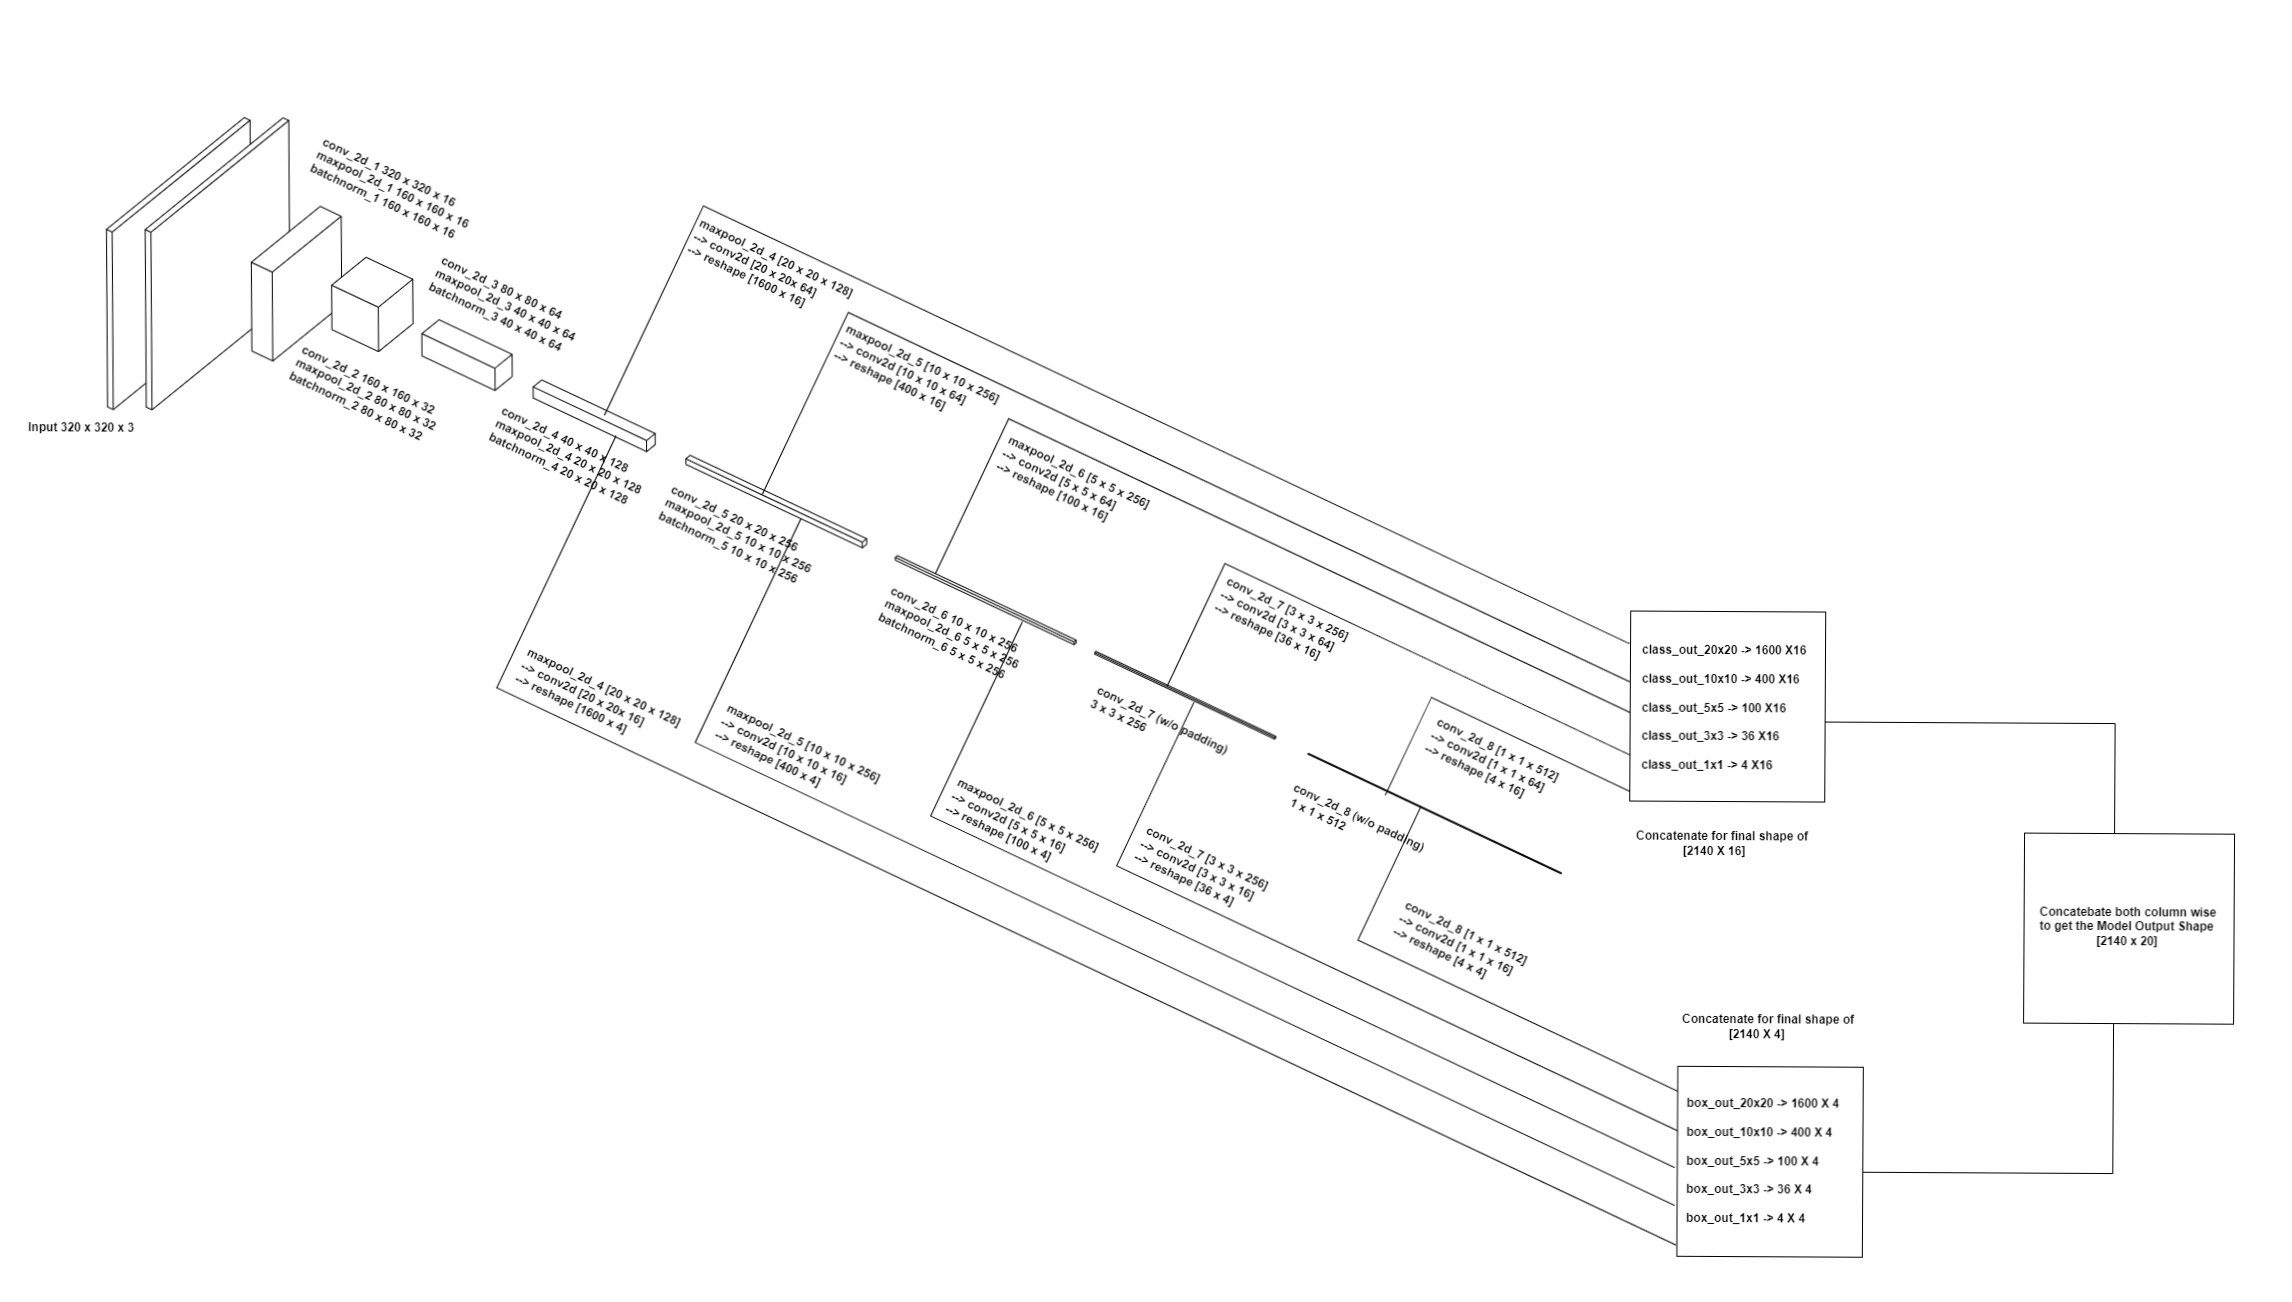

The diagram above was exported from draw.io. Its source (the exported page's mxGraphModel, read from the mxfile embedded in the PNG):
<mxGraphModel dx="4310" dy="2860" grid="1" gridSize="10" guides="1" tooltips="1" connect="1" arrows="1" fold="1" page="1" pageScale="1" pageWidth="850" pageHeight="1100" math="0" shadow="0">
  <root>
    <mxCell id="0" />
    <mxCell id="1" parent="0" />
    <mxCell id="oHd2kxpdLhHmGbZXKpeY-5" value="" style="whiteSpace=wrap;html=1;shape=mxgraph.basic.isocube;isoAngle=15;direction=south;rotation=25;" vertex="1" parent="1">
      <mxGeometry x="71.29" y="370.17" width="160" height="320" as="geometry" />
    </mxCell>
    <mxCell id="oHd2kxpdLhHmGbZXKpeY-6" value="" style="whiteSpace=wrap;html=1;shape=mxgraph.basic.isocube;isoAngle=15;direction=south;rotation=25;" vertex="1" parent="1">
      <mxGeometry x="110" y="370.17" width="160" height="320" as="geometry" />
    </mxCell>
    <mxCell id="oHd2kxpdLhHmGbZXKpeY-7" value="" style="whiteSpace=wrap;html=1;shape=mxgraph.basic.isocube;isoAngle=15;direction=south;rotation=25;" vertex="1" parent="1">
      <mxGeometry x="219.12" y="469.64" width="100" height="160" as="geometry" />
    </mxCell>
    <mxCell id="oHd2kxpdLhHmGbZXKpeY-8" value="" style="whiteSpace=wrap;html=1;shape=mxgraph.basic.isocube;isoAngle=15;direction=south;rotation=25;" vertex="1" parent="1">
      <mxGeometry x="299.99999999999994" y="530" width="90" height="80" as="geometry" />
    </mxCell>
    <mxCell id="oHd2kxpdLhHmGbZXKpeY-10" value="" style="whiteSpace=wrap;html=1;shape=mxgraph.basic.isocube;isoAngle=15;direction=south;rotation=25;" vertex="1" parent="1">
      <mxGeometry x="389.99999999999994" y="600.17" width="100" height="40" as="geometry" />
    </mxCell>
    <mxCell id="oHd2kxpdLhHmGbZXKpeY-11" value="" style="whiteSpace=wrap;html=1;shape=mxgraph.basic.isocube;isoAngle=15;direction=south;rotation=25;" vertex="1" parent="1">
      <mxGeometry x="499.99999999999994" y="670.17" width="135" height="20" as="geometry" />
    </mxCell>
    <mxCell id="oHd2kxpdLhHmGbZXKpeY-12" value="" style="whiteSpace=wrap;html=1;shape=mxgraph.basic.isocube;isoAngle=15;direction=south;rotation=25;" vertex="1" parent="1">
      <mxGeometry x="650" y="760" width="200" height="10" as="geometry" />
    </mxCell>
    <mxCell id="oHd2kxpdLhHmGbZXKpeY-13" value="" style="whiteSpace=wrap;html=1;shape=mxgraph.basic.isocube;isoAngle=15;direction=south;rotation=25;" vertex="1" parent="1">
      <mxGeometry x="860" y="860" width="200" height="5" as="geometry" />
    </mxCell>
    <mxCell id="oHd2kxpdLhHmGbZXKpeY-14" value="" style="whiteSpace=wrap;html=1;shape=mxgraph.basic.isocube;isoAngle=15;direction=south;rotation=25;" vertex="1" parent="1">
      <mxGeometry x="1060" y="955" width="200" height="3" as="geometry" />
    </mxCell>
    <mxCell id="oHd2kxpdLhHmGbZXKpeY-15" value="" style="whiteSpace=wrap;html=1;shape=mxgraph.basic.isocube;isoAngle=15;direction=south;rotation=25;" vertex="1" parent="1">
      <mxGeometry x="1270" y="1073" width="280" height="1" as="geometry" />
    </mxCell>
    <mxCell id="oHd2kxpdLhHmGbZXKpeY-27" value="Input 320 x 320 x 3" style="text;html=1;strokeColor=none;fillColor=none;align=center;verticalAlign=middle;whiteSpace=wrap;rounded=0;fontStyle=1" vertex="1" parent="1">
      <mxGeometry y="680" width="110" height="30" as="geometry" />
    </mxCell>
    <mxCell id="oHd2kxpdLhHmGbZXKpeY-28" value="conv_2d_1 320 x 320 x 16&lt;br&gt;&lt;span style=&quot;&quot;&gt;maxpool_2d_1 160 x 160 x 16&lt;/span&gt;&lt;br style=&quot;&quot;&gt;&lt;span style=&quot;&quot;&gt;batchnorm_1 160 x 160 x 16&lt;br&gt;&lt;/span&gt;" style="text;html=1;strokeColor=none;fillColor=none;align=left;verticalAlign=middle;whiteSpace=wrap;rounded=0;fontStyle=1;rotation=25;" vertex="1" parent="1">
      <mxGeometry x="280" y="439.64" width="170" height="30" as="geometry" />
    </mxCell>
    <mxCell id="oHd2kxpdLhHmGbZXKpeY-29" value="conv_2d_2 160 x 160 x 32&lt;br&gt;maxpool_2d_2 80 x 80 x 32&lt;br&gt;batchnorm_2 80 x 80 x 32" style="text;html=1;strokeColor=none;fillColor=none;align=left;verticalAlign=middle;whiteSpace=wrap;rounded=0;fontStyle=1;rotation=25;" vertex="1" parent="1">
      <mxGeometry x="260" y="650.0000000000001" width="180" height="30" as="geometry" />
    </mxCell>
    <mxCell id="oHd2kxpdLhHmGbZXKpeY-30" value="conv_2d_3 80 x 80 x 64&lt;br&gt;maxpool_2d_3 40 x 40 x 64&lt;br&gt;batchnorm_3 40 x 40 x 64" style="text;html=1;strokeColor=none;fillColor=none;align=left;verticalAlign=middle;whiteSpace=wrap;rounded=0;fontStyle=1;rotation=25;" vertex="1" parent="1">
      <mxGeometry x="398.89" y="560" width="180" height="30" as="geometry" />
    </mxCell>
    <mxCell id="oHd2kxpdLhHmGbZXKpeY-32" value="conv_2d_5 20 x 20 x 256&lt;br&gt;maxpool_2d_5 10 x 10 x 256&lt;br&gt;batchnorm_5 10 x 10 x 256" style="text;html=1;strokeColor=none;fillColor=none;align=left;verticalAlign=middle;whiteSpace=wrap;rounded=0;fontStyle=1;rotation=25;" vertex="1" parent="1">
      <mxGeometry x="630" y="788.23" width="180" height="30" as="geometry" />
    </mxCell>
    <mxCell id="oHd2kxpdLhHmGbZXKpeY-33" value="conv_2d_4 40 x 40 x 128&lt;br&gt;maxpool_2d_4 20 x 20 x 128&lt;br&gt;batchnorm_4 20 x 20 x 128" style="text;html=1;strokeColor=none;fillColor=none;align=left;verticalAlign=middle;whiteSpace=wrap;rounded=0;fontStyle=1;rotation=25;" vertex="1" parent="1">
      <mxGeometry x="460" y="710" width="180" height="30" as="geometry" />
    </mxCell>
    <mxCell id="oHd2kxpdLhHmGbZXKpeY-34" value="conv_2d_6 10 x 10 x 256&lt;br&gt;maxpool_2d_6 5 x 5 x 256&lt;br&gt;batchnorm_6 5 x 5 x 256" style="text;html=1;strokeColor=none;fillColor=none;align=left;verticalAlign=middle;whiteSpace=wrap;rounded=0;fontStyle=1;rotation=25;" vertex="1" parent="1">
      <mxGeometry x="850" y="888.63" width="180" height="30" as="geometry" />
    </mxCell>
    <mxCell id="oHd2kxpdLhHmGbZXKpeY-35" value="conv_2d_7 (w/o padding) &lt;br&gt;3 x 3 x 256" style="text;html=1;strokeColor=none;fillColor=none;align=left;verticalAlign=middle;whiteSpace=wrap;rounded=0;fontStyle=1;rotation=25;" vertex="1" parent="1">
      <mxGeometry x="1060" y="980" width="180" height="30" as="geometry" />
    </mxCell>
    <mxCell id="oHd2kxpdLhHmGbZXKpeY-36" value="&lt;br&gt;conv_2d_8 (w/o padding)&lt;br&gt;&amp;nbsp;1 x 1 x 512" style="text;html=1;strokeColor=none;fillColor=none;align=left;verticalAlign=middle;whiteSpace=wrap;rounded=0;fontStyle=1;rotation=25;" vertex="1" parent="1">
      <mxGeometry x="1260" y="1070" width="180" height="30" as="geometry" />
    </mxCell>
    <mxCell id="oHd2kxpdLhHmGbZXKpeY-38" value="" style="shape=partialRectangle;whiteSpace=wrap;html=1;bottom=0;right=0;fillColor=none;rotation=25;" vertex="1" parent="1">
      <mxGeometry x="913.69" y="818.23" width="687.44" height="170.8" as="geometry" />
    </mxCell>
    <mxCell id="oHd2kxpdLhHmGbZXKpeY-39" value="" style="shape=partialRectangle;whiteSpace=wrap;html=1;bottom=0;right=0;fillColor=none;rotation=25;" vertex="1" parent="1">
      <mxGeometry x="738.08" y="748.65" width="863.66" height="200.8" as="geometry" />
    </mxCell>
    <mxCell id="oHd2kxpdLhHmGbZXKpeY-40" value="" style="shape=partialRectangle;whiteSpace=wrap;html=1;bottom=0;right=0;fillColor=none;rotation=25;" vertex="1" parent="1">
      <mxGeometry x="578.89" y="675.21" width="1023.62" height="230.97" as="geometry" />
    </mxCell>
    <mxCell id="oHd2kxpdLhHmGbZXKpeY-41" value="" style="shape=partialRectangle;whiteSpace=wrap;html=1;bottom=0;right=0;fillColor=none;rotation=25;" vertex="1" parent="1">
      <mxGeometry x="1149.46" y="913.2" width="448.84" height="135.31" as="geometry" />
    </mxCell>
    <mxCell id="oHd2kxpdLhHmGbZXKpeY-42" value="" style="shape=partialRectangle;whiteSpace=wrap;html=1;bottom=0;right=0;fillColor=none;rotation=25;" vertex="1" parent="1">
      <mxGeometry x="1373.27" y="998.68" width="218.3" height="107.23" as="geometry" />
    </mxCell>
    <mxCell id="oHd2kxpdLhHmGbZXKpeY-44" value="" style="shape=partialRectangle;whiteSpace=wrap;html=1;bottom=0;right=0;fillColor=none;rotation=205;direction=south;" vertex="1" parent="1">
      <mxGeometry x="1348.43" y="1134.99" width="354.48" height="147.22" as="geometry" />
    </mxCell>
    <mxCell id="oHd2kxpdLhHmGbZXKpeY-45" value="" style="shape=partialRectangle;whiteSpace=wrap;html=1;bottom=0;right=0;fillColor=none;rotation=205;direction=south;" vertex="1" parent="1">
      <mxGeometry x="1101.21" y="1087.43" width="622.78" height="180" as="geometry" />
    </mxCell>
    <mxCell id="oHd2kxpdLhHmGbZXKpeY-46" value="" style="shape=partialRectangle;whiteSpace=wrap;html=1;bottom=0;right=0;fillColor=none;rotation=205;direction=south;" vertex="1" parent="1">
      <mxGeometry x="912.76" y="1048.32" width="822.38" height="214.09" as="geometry" />
    </mxCell>
    <mxCell id="oHd2kxpdLhHmGbZXKpeY-47" value="" style="shape=partialRectangle;whiteSpace=wrap;html=1;bottom=0;right=0;fillColor=none;rotation=205;direction=south;" vertex="1" parent="1">
      <mxGeometry x="671.65" y="999.83" width="1082.88" height="246.87" as="geometry" />
    </mxCell>
    <mxCell id="oHd2kxpdLhHmGbZXKpeY-48" value="" style="shape=partialRectangle;whiteSpace=wrap;html=1;bottom=0;right=0;fillColor=none;rotation=205;direction=south;" vertex="1" parent="1">
      <mxGeometry x="469.31" y="962.91" width="1303.52" height="278.25" as="geometry" />
    </mxCell>
    <mxCell id="oHd2kxpdLhHmGbZXKpeY-49" value="&lt;br&gt;maxpool_2d_4 [20 x 20 x 128]&amp;nbsp; --&amp;gt; conv2d [20 x 20x 64] &lt;br&gt;--&amp;gt; reshape [1600 x 16]" style="text;html=1;strokeColor=none;fillColor=none;align=left;verticalAlign=middle;whiteSpace=wrap;rounded=0;fontStyle=1;rotation=25;" vertex="1" parent="1">
      <mxGeometry x="660" y="515.17" width="180" height="30" as="geometry" />
    </mxCell>
    <mxCell id="oHd2kxpdLhHmGbZXKpeY-51" value="&lt;br&gt;maxpool_2d_5 [10 x 10 x 256]&amp;nbsp; --&amp;gt; conv2d [10 x 10 x 64] &lt;br&gt;--&amp;gt; reshape [400 x 16]" style="text;html=1;strokeColor=none;fillColor=none;align=left;verticalAlign=middle;whiteSpace=wrap;rounded=0;fontStyle=1;rotation=25;" vertex="1" parent="1">
      <mxGeometry x="806.98" y="620" width="180" height="30" as="geometry" />
    </mxCell>
    <mxCell id="oHd2kxpdLhHmGbZXKpeY-52" value="&lt;br&gt;maxpool_2d_6 [5 x 5 x 256]&amp;nbsp; &lt;br&gt;--&amp;gt; conv2d [5 x 5 x 64] &lt;br&gt;--&amp;gt; reshape [100 x 16]" style="text;html=1;strokeColor=none;fillColor=none;align=left;verticalAlign=middle;whiteSpace=wrap;rounded=0;fontStyle=1;rotation=25;" vertex="1" parent="1">
      <mxGeometry x="969.46" y="730" width="180" height="30" as="geometry" />
    </mxCell>
    <mxCell id="oHd2kxpdLhHmGbZXKpeY-53" value="&lt;br&gt;conv_2d_7 [3 x 3 x 256]&amp;nbsp; &lt;br&gt;--&amp;gt; conv2d [3 x 3 x 64] &lt;br&gt;--&amp;gt; reshape [36 x 16]" style="text;html=1;strokeColor=none;fillColor=none;align=left;verticalAlign=middle;whiteSpace=wrap;rounded=0;fontStyle=1;rotation=25;" vertex="1" parent="1">
      <mxGeometry x="1188.27" y="870" width="180" height="30" as="geometry" />
    </mxCell>
    <mxCell id="oHd2kxpdLhHmGbZXKpeY-54" value="&lt;br&gt;conv_2d_8 [1 x 1 x 512]&amp;nbsp; &lt;br&gt;--&amp;gt; conv2d [1 x 1 x 64] &lt;br&gt;--&amp;gt; reshape [4 x 16]" style="text;html=1;strokeColor=none;fillColor=none;align=left;verticalAlign=middle;whiteSpace=wrap;rounded=0;fontStyle=1;rotation=25;" vertex="1" parent="1">
      <mxGeometry x="1400" y="1010" width="180" height="30" as="geometry" />
    </mxCell>
    <mxCell id="oHd2kxpdLhHmGbZXKpeY-55" value="&lt;br&gt;conv_2d_8 [1 x 1 x 512]&amp;nbsp; &lt;br&gt;--&amp;gt; conv2d [1 x 1 x 16] &lt;br&gt;--&amp;gt; reshape [4 x 4]" style="text;html=1;strokeColor=none;fillColor=none;align=left;verticalAlign=middle;whiteSpace=wrap;rounded=0;fontStyle=1;rotation=25;" vertex="1" parent="1">
      <mxGeometry x="1368.27" y="1193.6" width="180" height="30" as="geometry" />
    </mxCell>
    <mxCell id="oHd2kxpdLhHmGbZXKpeY-56" value="&lt;br&gt;conv_2d_7 [3 x 3 x 256]&amp;nbsp; &lt;br&gt;--&amp;gt; conv2d [3 x 3 x 16] &lt;br&gt;--&amp;gt; reshape [36 x 4]" style="text;html=1;strokeColor=none;fillColor=none;align=left;verticalAlign=middle;whiteSpace=wrap;rounded=0;fontStyle=1;rotation=25;" vertex="1" parent="1">
      <mxGeometry x="1110" y="1120" width="180" height="30" as="geometry" />
    </mxCell>
    <mxCell id="oHd2kxpdLhHmGbZXKpeY-59" value="&lt;br&gt;maxpool_2d_6 [5 x 5 x 256]&amp;nbsp; &lt;br&gt;--&amp;gt; conv2d [5 x 5 x 16] &lt;br&gt;--&amp;gt; reshape [100 x 4]" style="text;html=1;strokeColor=none;fillColor=none;align=left;verticalAlign=middle;whiteSpace=wrap;rounded=0;fontStyle=1;rotation=25;" vertex="1" parent="1">
      <mxGeometry x="920.62" y="1073" width="180" height="30" as="geometry" />
    </mxCell>
    <mxCell id="oHd2kxpdLhHmGbZXKpeY-60" value="&lt;br&gt;maxpool_2d_5 [10 x 10 x 256]&amp;nbsp; --&amp;gt; conv2d [10 x 10 x 16] &lt;br&gt;--&amp;gt; reshape [400 x 4]" style="text;html=1;strokeColor=none;fillColor=none;align=left;verticalAlign=middle;whiteSpace=wrap;rounded=0;fontStyle=1;rotation=25;" vertex="1" parent="1">
      <mxGeometry x="690" y="999.8299999999999" width="180" height="30" as="geometry" />
    </mxCell>
    <mxCell id="oHd2kxpdLhHmGbZXKpeY-61" value="&lt;br&gt;maxpool_2d_4 [20 x 20 x 128]&amp;nbsp; --&amp;gt; conv2d [20 x 20x 16] &lt;br&gt;--&amp;gt; reshape [1600 x 4]" style="text;html=1;strokeColor=none;fillColor=none;align=left;verticalAlign=middle;whiteSpace=wrap;rounded=0;fontStyle=1;rotation=25;" vertex="1" parent="1">
      <mxGeometry x="490" y="945" width="180" height="30" as="geometry" />
    </mxCell>
    <mxCell id="oHd2kxpdLhHmGbZXKpeY-67" value="" style="group;rotation=0;" vertex="1" connectable="0" parent="1">
      <mxGeometry x="2000" y="1090" width="210" height="190" as="geometry" />
    </mxCell>
    <mxCell id="oHd2kxpdLhHmGbZXKpeY-26" value="" style="rounded=0;whiteSpace=wrap;html=1;rotation=0;" vertex="1" parent="oHd2kxpdLhHmGbZXKpeY-67">
      <mxGeometry width="210" height="190" as="geometry" />
    </mxCell>
    <mxCell id="oHd2kxpdLhHmGbZXKpeY-66" value="Concatebate both column wise to get the Model Output Shape&lt;br&gt;&amp;nbsp; &amp;nbsp; &amp;nbsp; &amp;nbsp; &amp;nbsp; &amp;nbsp; &amp;nbsp; &amp;nbsp; &amp;nbsp;[2140 x 20]" style="text;html=1;strokeColor=none;fillColor=none;align=left;verticalAlign=middle;whiteSpace=wrap;rounded=0;fontStyle=1;rotation=0;" vertex="1" parent="oHd2kxpdLhHmGbZXKpeY-67">
      <mxGeometry x="14.26" y="79.84" width="180" height="26.5" as="geometry" />
    </mxCell>
    <mxCell id="oHd2kxpdLhHmGbZXKpeY-69" value="" style="group" vertex="1" connectable="0" parent="1">
      <mxGeometry x="1654.5" y="1270" width="185.5" height="245" as="geometry" />
    </mxCell>
    <mxCell id="oHd2kxpdLhHmGbZXKpeY-23" value="" style="rounded=0;whiteSpace=wrap;html=1;" vertex="1" parent="oHd2kxpdLhHmGbZXKpeY-69">
      <mxGeometry y="55" width="185.5" height="190" as="geometry" />
    </mxCell>
    <mxCell id="oHd2kxpdLhHmGbZXKpeY-63" value="box_out_20x20 -&amp;gt; 1600 X 4&lt;br&gt;&lt;br&gt;box_out_10x10 -&amp;gt; 400 X 4&lt;br&gt;&lt;br&gt;box_out_5x5 -&amp;gt; 100 X 4&lt;br&gt;&lt;br&gt;box_out_3x3 -&amp;gt; 36 X 4&lt;br&gt;&lt;br&gt;box_out_1x1 -&amp;gt; 4 X 4" style="text;html=1;strokeColor=none;fillColor=none;align=left;verticalAlign=top;whiteSpace=wrap;rounded=0;fontStyle=1;rotation=0;spacingTop=0;" vertex="1" parent="oHd2kxpdLhHmGbZXKpeY-69">
      <mxGeometry x="7.5" y="78" width="175" height="160" as="geometry" />
    </mxCell>
    <mxCell id="oHd2kxpdLhHmGbZXKpeY-65" value="Concatenate for final shape of&amp;nbsp;&lt;br&gt;&amp;nbsp; &amp;nbsp; &amp;nbsp; &amp;nbsp; &amp;nbsp; &amp;nbsp; &amp;nbsp; [2140 X 4]" style="text;html=1;strokeColor=none;fillColor=none;align=left;verticalAlign=middle;whiteSpace=wrap;rounded=0;fontStyle=1;rotation=0;" vertex="1" parent="oHd2kxpdLhHmGbZXKpeY-69">
      <mxGeometry x="2.75" width="180" height="30" as="geometry" />
    </mxCell>
    <mxCell id="oHd2kxpdLhHmGbZXKpeY-70" value="\" style="group;rotation=25;" vertex="1" connectable="0" parent="1">
      <mxGeometry x="1605" y="870" width="195" height="247.02999999999997" as="geometry" />
    </mxCell>
    <mxCell id="oHd2kxpdLhHmGbZXKpeY-24" value="" style="rounded=0;whiteSpace=wrap;html=1;" vertex="1" parent="oHd2kxpdLhHmGbZXKpeY-70">
      <mxGeometry width="195" height="190" as="geometry" />
    </mxCell>
    <mxCell id="oHd2kxpdLhHmGbZXKpeY-62" value="class_out_20x20 -&amp;gt; 1600 X16&lt;br&gt;&lt;br&gt;class_out_10x10 -&amp;gt; 400 X16&lt;br&gt;&lt;br&gt;class_out_5x5 -&amp;gt; 100 X16&lt;br&gt;&lt;br&gt;class_out_3x3 -&amp;gt; 36 X16&lt;br&gt;&lt;br&gt;class_out_1x1 -&amp;gt; 4 X16" style="text;html=1;strokeColor=none;fillColor=none;align=left;verticalAlign=top;whiteSpace=wrap;rounded=0;fontStyle=1;rotation=0;spacingTop=0;" vertex="1" parent="oHd2kxpdLhHmGbZXKpeY-70">
      <mxGeometry x="10" y="25" width="175" height="160" as="geometry" />
    </mxCell>
    <mxCell id="oHd2kxpdLhHmGbZXKpeY-64" value="Concatenate for final shape of&amp;nbsp;&lt;br&gt;&amp;nbsp; &amp;nbsp; &amp;nbsp; &amp;nbsp; &amp;nbsp; &amp;nbsp; &amp;nbsp; [2140 X 16]" style="text;html=1;strokeColor=none;fillColor=none;align=left;verticalAlign=middle;whiteSpace=wrap;rounded=0;fontStyle=1;rotation=0;" vertex="1" parent="oHd2kxpdLhHmGbZXKpeY-70">
      <mxGeometry x="5" y="217.02999999999997" width="180" height="30" as="geometry" />
    </mxCell>
    <mxCell id="oHd2kxpdLhHmGbZXKpeY-71" value="" style="shape=partialRectangle;whiteSpace=wrap;html=1;bottom=0;right=0;fillColor=none;rotation=0;flipH=1;" vertex="1" parent="1">
      <mxGeometry x="1800" y="980" width="290" height="110" as="geometry" />
    </mxCell>
    <mxCell id="oHd2kxpdLhHmGbZXKpeY-72" value="" style="shape=partialRectangle;whiteSpace=wrap;html=1;bottom=0;right=0;fillColor=none;rotation=0;flipH=1;flipV=1;" vertex="1" parent="1">
      <mxGeometry x="1840" y="1280" width="250" height="150" as="geometry" />
    </mxCell>
    <mxCell id="oHd2kxpdLhHmGbZXKpeY-73" value="" style="shape=partialRectangle;whiteSpace=wrap;html=1;bottom=0;right=0;fillColor=none;rotation=25;" vertex="1" parent="1">
      <mxGeometry x="880.97" y="-60.91" width="30" height="20.76" as="geometry" />
    </mxCell>
    <mxCell id="oHd2kxpdLhHmGbZXKpeY-74" value="" style="shape=partialRectangle;whiteSpace=wrap;html=1;bottom=0;right=0;fillColor=none;rotation=25;" vertex="1" parent="1">
      <mxGeometry x="965.85" y="1845.32" width="30" height="38.6" as="geometry" />
    </mxCell>
    <mxCell id="oHd2kxpdLhHmGbZXKpeY-75" value="" style="shape=partialRectangle;whiteSpace=wrap;html=1;bottom=0;right=0;fillColor=none;rotation=25;" vertex="1" parent="1">
      <mxGeometry x="2390" y="1770" width="30" height="38.6" as="geometry" />
    </mxCell>
    <mxCell id="oHd2kxpdLhHmGbZXKpeY-78" style="edgeStyle=orthogonalEdgeStyle;rounded=0;orthogonalLoop=1;jettySize=auto;html=1;exitX=0;exitY=0.5;exitDx=0;exitDy=0;" edge="1" parent="1" target="oHd2kxpdLhHmGbZXKpeY-77">
      <mxGeometry relative="1" as="geometry">
        <mxPoint x="-258.5946168055493" y="1502.9607260738894" as="sourcePoint" />
      </mxGeometry>
    </mxCell>
    <mxCell id="oHd2kxpdLhHmGbZXKpeY-77" value="" style="shape=partialRectangle;whiteSpace=wrap;html=1;bottom=0;right=0;fillColor=none;rotation=25;" vertex="1" parent="1">
      <mxGeometry x="-305" y="1490" width="30" height="38.6" as="geometry" />
    </mxCell>
  </root>
</mxGraphModel>